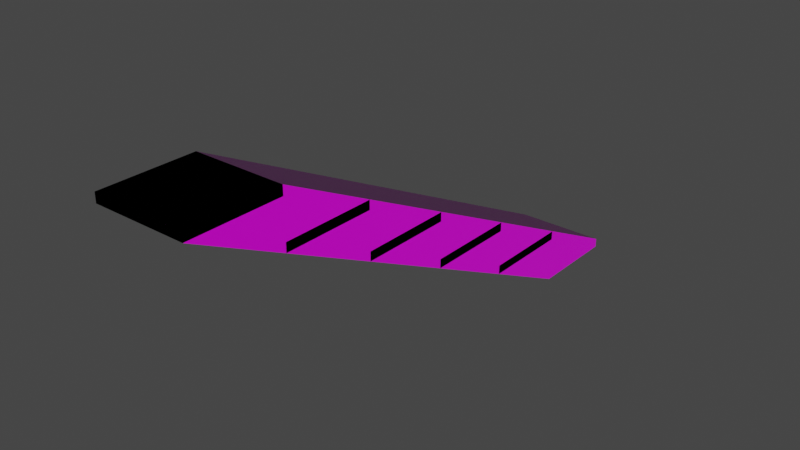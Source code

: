 # Source: Floating_Staircase.blend  (saved by Blender 2.93.21; exported with 4.5.12 LTS)
import bpy
from mathutils import Matrix  # noqa: F401  (used for matrix-valued properties, if any)

bpy.ops.wm.read_factory_settings(use_empty=True)
scene = bpy.context.scene
scene.name = 'Scene'

# ---- collections
col_collection = bpy.data.collections.new('Collection'); scene.collection.children.link(col_collection)

# ---- images (referenced by path relative to the original .blend; pixels are not part of the script)
import os
ASSET_DIR = os.environ.get("B2B_ASSET_DIR", "")  # directory of the original .blend (textures are referenced by path, not embedded)
HERE = os.path.dirname(os.path.abspath(__file__))  # packed textures are extracted next to this script under _unpacked/

def load_image(name, relpath, width, height, colorspace="sRGB"):
    """Load a texture the original file referenced (path relative to the .blend, or extracted next to this script)."""
    p = next((c for c in (os.path.join(HERE, relpath), os.path.join(ASSET_DIR, relpath)) if relpath and os.path.exists(c)), "")
    if p:
        img = bpy.data.images.load(p, check_existing=True)
        img.name = name
    else:  # same state as the original file: an image datablock whose file is absent (Cycles renders it pink)
        img = bpy.data.images.new(name, width, height)
        img.source = "FILE"
        img.filepath = "//" + (relpath or name)
    img.colorspace_settings.name = colorspace
    return img
img_wood027_4k_normalgl_jpg = load_image('Wood027_4K_NormalGL.jpg', 'Wood027_4K-JPG/Wood027_4K_NormalGL.jpg', 1024, 1024, 'sRGB')
img_wood027_4k_roughness_jpg = load_image('Wood027_4K_Roughness.jpg', 'Wood027_4K-JPG/Wood027_4K_Roughness.jpg', 1024, 1024, 'sRGB')
img_wood027_4k_color_jpg = load_image('Wood027_4K_Color.jpg', 'Wood027_4K-JPG/Wood027_4K_Color.jpg', 1024, 1024, 'sRGB')
img_wood027_4k_displacement_jpg = load_image('Wood027_4K_Displacement.jpg', 'Wood027_4K-JPG/Wood027_4K_Displacement.jpg', 1024, 1024, 'sRGB')

# ---- materials (node trees are filled in below, after node groups)
mat_wood24_4k = bpy.data.materials.new('Wood24 4K')
mat_wood24_4k.alpha_threshold = 0.0
mat_wood24_4k.use_transparent_shadow = False
mat_wood24_4k.line_color = (0.0, 0.0, 0.0, 1.0)

# ---- material node trees
mat_wood24_4k.use_nodes = True; mat_wood24_4k.node_tree.nodes.clear()
_N = mat_wood24_4k.node_tree.nodes; _L = mat_wood24_4k.node_tree.links
n0 = _N.new('ShaderNodeOutputMaterial'); n0.name = 'Material Output'; n0.location = (300, 300)
n1 = _N.new('ShaderNodeBsdfPrincipled'); n1.name = 'Principled BSDF'; n1.location = (10, 300)
n1.distribution = 'GGX'
n1.subsurface_method = 'BURLEY'
n1.inputs[3].default_value = 1.45
n1.inputs[27].default_value = (0.0, 0.0, 0.0, 1.0)
n1.inputs[28].default_value = 1.0
n2 = _N.new('ShaderNodeNormalMap'); n2.name = 'Normal Map'; n2.location = (-451, -168)
n2.hide = True
n3 = _N.new('ShaderNodeTexImage'); n3.name = 'Image Texture.002'; n3.location = (-776, -182)
n3.hide = True
n3.image = img_wood027_4k_normalgl_jpg
n4 = _N.new('ShaderNodeTexCoord'); n4.name = 'Texture Coordinate'; n4.location = (-984, -336)
n4.hide = True
n5 = _N.new('ShaderNodeTexImage'); n5.name = 'Image Texture.003'; n5.location = (-379, 87)
n5.hide = True
n5.image = img_wood027_4k_roughness_jpg
n6 = _N.new('ShaderNodeTexImage'); n6.name = 'Image Texture'; n6.location = (-381, 153)
n6.hide = True
n6.image = img_wood027_4k_color_jpg
n7 = _N.new('ShaderNodeMix'); n7.name = 'Mix'; n7.location = (-183, -213)
n7.hide = True
n7.data_type = 'RGBA'
n7.blend_type = 'MULTIPLY'
n7.inputs[0].default_value = 1.0
n8 = _N.new('ShaderNodeBump'); n8.name = 'Bump'; n8.location = (-346, -326)
n8.hide = True
n8.inputs[1].default_value = 1.0
n8.inputs[2].default_value = 1.0
n9 = _N.new('ShaderNodeTexImage'); n9.name = 'Image Texture.001'; n9.location = (-643, -338)
n9.width = 231
n9.hide = True
n9.image = img_wood027_4k_displacement_jpg
_L.new(n1.outputs[0], n0.inputs[0])
_L.new(n6.outputs[0], n1.inputs[0])
_L.new(n5.outputs[0], n1.inputs[2])
_L.new(n4.outputs[2], n9.inputs[0])
_L.new(n4.outputs[2], n3.inputs[0])
_L.new(n3.outputs[0], n2.inputs[1])
_L.new(n9.outputs[0], n8.inputs[3])
_L.new(n2.outputs[0], n7.inputs[6])
_L.new(n8.outputs[0], n7.inputs[7])
_L.new(n7.outputs[2], n1.inputs[5])
n0.is_active_output = True

# ---- world
world_world = bpy.data.worlds.new('World'); scene.world = world_world
world_world.use_nodes = True; world_world.node_tree.nodes.clear()
_N = world_world.node_tree.nodes; _L = world_world.node_tree.links
n0 = _N.new('ShaderNodeOutputWorld'); n0.name = 'World Output'; n0.location = (300, 300)
n1 = _N.new('ShaderNodeBackground'); n1.name = 'Background'; n1.location = (10, 300)
n1.inputs[0].default_value = (0.05088, 0.05088, 0.05088, 1.0)
_L.new(n1.outputs[0], n0.inputs[0])
n0.is_active_output = True
world_world.color = (0.05088, 0.05088, 0.05088)
world_world.use_sun_shadow = False
world_world.sun_shadow_jitter_overblur = 0.0

# ---- meshes
me_staircase = bpy.data.meshes.new('Staircase')
me_staircase.from_pydata([(1.0, 1.0, 0.1), (1.0, 1.0, -0.1), (1.0, -1.0, 0.1), (1.0, -1.0, -0.1), (-1.0, 1.0, 0.1), (-1.0, 1.0, -0.1), (-1.0, -1.0, 0.1), (-1.0, -1.0, -0.1), (1.0, -1.0, 1.1), (1.0, -1.0, 0.9), (1.0, -3.0, 1.1), (1.0, -3.0, 0.9), (-1.0, -1.0, 1.1), (-1.0, -1.0, 0.9), (-1.0, -3.0, 1.1), (-1.0, -3.0, 0.9), (1.0, -3.0, 2.1), (1.0, -3.0, 1.9), (1.0, -5.0, 2.1), (1.0, -5.0, 1.9), (-1.0, -3.0, 2.1), (-1.0, -3.0, 1.9), (-1.0, -5.0, 2.1), (-1.0, -5.0, 1.9), (1.0, -5.0, 3.1), (1.0, -5.0, 2.9), (1.0, -7.0, 3.1), (1.0, -7.0, 2.9), (-1.0, -5.0, 3.1), (-1.0, -5.0, 2.9), (-1.0, -7.0, 3.1), (-1.0, -7.0, 2.9), (1.0, -7.0, 4.1), (1.0, -7.0, 3.9), (1.0, -9.0, 4.1), (1.0, -9.0, 3.9), (-1.0, -7.0, 4.1), (-1.0, -7.0, 3.9), (-1.0, -9.0, 4.1), (-1.0, -9.0, 3.9)], [], [(0, 4, 6, 2), (3, 2, 6, 7), (7, 6, 4, 5), (5, 1, 3, 7), (1, 0, 2, 3), (5, 4, 0, 1), (8, 12, 14, 10), (11, 10, 14, 15), (15, 14, 12, 13), (13, 9, 11, 15), (9, 8, 10, 11), (13, 12, 8, 9), (16, 20, 22, 18), (19, 18, 22, 23), (23, 22, 20, 21), (21, 17, 19, 23), (17, 16, 18, 19), (21, 20, 16, 17), (24, 28, 30, 26), (27, 26, 30, 31), (31, 30, 28, 29), (29, 25, 27, 31), (25, 24, 26, 27), (29, 28, 24, 25), (32, 36, 38, 34), (35, 34, 38, 39), (39, 38, 36, 37), (37, 33, 35, 39), (33, 32, 34, 35), (37, 36, 32, 33)])
_uv = me_staircase.uv_layers.new(name='UVMap')
_uv.uv.foreach_set('vector', [0.003858, 0.2539, 0.2461, 0.2539, 0.2461, 0.4961, 0.003858, 0.4961, 0.3816, 0.9961, 0.3816, 0.9719, 0.6239, 0.9719, 0.6239, 0.9961, 0.842, 0.7461, 0.8177, 0.7461, 0.8177, 0.5039, 0.842, 0.5039, 0.003858, 0.003858, 0.2461, 0.003858, 0.2461, 0.2461, 0.003858, 0.2461, 0.81, 0.7461, 0.7858, 0.7461, 0.7858, 0.5039, 0.81, 0.5039, 0.6316, 0.9961, 0.6316, 0.9719, 0.8739, 0.9719, 0.8739, 0.9961, 0.8711, 0.3711, 0.6289, 0.3711, 0.6289, 0.1289, 0.8711, 0.1289, 0.6316, 0.9642, 0.6316, 0.94, 0.8739, 0.94, 0.8739, 0.9642, 0.7781, 0.9807, 0.7539, 0.9807, 0.7539, 0.7384, 0.7781, 0.7384, 0.6211, 0.3711, 0.3789, 0.3711, 0.3789, 0.1289, 0.6211, 0.1289, 0.7781, 0.4961, 0.7539, 0.4961, 0.7539, 0.2539, 0.7781, 0.2539, 0.3894, 0.9003, 0.3894, 0.8761, 0.6316, 0.8761, 0.6316, 0.9003, 0.3711, 0.1211, 0.1289, 0.1211, 0.1289, -0.1211, 0.3711, -0.1211, 0.3816, 1.028, 0.3816, 1.004, 0.6239, 1.004, 0.6239, 1.028, 0.9378, 0.4961, 0.9136, 0.4961, 0.9136, 0.2539, 0.9378, 0.2539, 0.8711, 0.6211, 0.6289, 0.6211, 0.6289, 0.3789, 0.8711, 0.3789, 0.81, 0.4961, 0.7858, 0.4961, 0.7858, 0.2539, 0.81, 0.2539, 0.6316, 1.028, 0.6316, 1.004, 0.8739, 1.004, 0.8739, 1.028, 0.3711, 0.3711, 0.1289, 0.3711, 0.1289, 0.1289, 0.3711, 0.1289, 0.6316, 1.092, 0.6316, 1.068, 0.8739, 1.068, 0.8739, 1.092, 0.9698, 0.7461, 0.9455, 0.7461, 0.9455, 0.5039, 0.9698, 0.5039, 0.8711, 0.8711, 0.6289, 0.8711, 0.6289, 0.6289, 0.8711, 0.6289, 0.02809, 0.9961, 0.003858, 0.9961, 0.003858, 0.7539, 0.02809, 0.7539, 0.3816, 1.06, 0.3816, 1.036, 0.6239, 1.036, 0.6239, 1.06, 0.6211, 0.6211, 0.3789, 0.6211, 0.3789, 0.3789, 0.6211, 0.3789, 0.1316, 0.1823, 0.1316, 0.158, 0.3739, 0.158, 0.3739, 0.1823, 0.1559, 0.9961, 0.1316, 0.9961, 0.1316, 0.7539, 0.1559, 0.7539, 0.3711, 0.6211, 0.1289, 0.6211, 0.1289, 0.3789, 0.3711, 0.3789, 0.1239, 0.9961, 0.09969, 0.9961, 0.09969, 0.7539, 0.1239, 0.7539, 0.1316, 0.2142, 0.1316, 0.19, 0.3739, 0.19, 0.3739, 0.2142])
me_staircase.materials.append(mat_wood24_4k)
me_staircase.use_remesh_preserve_volume = False
me_staircase.use_remesh_preserve_attributes = False
me_staircase.use_mirror_vertex_groups = False
me_staircase.update()
me_staircase_collider = bpy.data.meshes.new('Staircase Collider')
me_staircase_collider.from_pydata([(1.0, 3.0, -0.9), (1.0, 3.0, -1.1), (1.0, 1.0, -1.1), (-1.0, 3.0, -0.9), (-1.0, 3.0, -1.1), (-1.0, 1.0, -1.1), (1.0, -7.0, 4.1), (1.0, -9.0, 4.1), (1.0, -9.0, 3.9), (-1.0, -7.0, 4.1), (-1.0, -9.0, 4.1), (-1.0, -9.0, 3.9)], [], [(4, 1, 2, 5), (4, 3, 0, 1), (6, 9, 10, 7), (8, 7, 10, 11), (1, 0, 6, 7, 8, 2), (4, 5, 11, 10, 9, 3), (0, 3, 9, 6), (2, 8, 11, 5)])
_uv = me_staircase_collider.uv_layers.new(name='UVMap')
_uv.uv.foreach_set('vector', [0.0, 0.0, 0.25, 0.0, 0.25, 0.25, 0.0, 0.25, 0.825, 0.25, 0.8, 0.25, 0.8, 0.0, 0.825, 0.0, 0.75, 0.0, 0.75, 0.25, 0.5, 0.25, 0.5, 0.0, 0.875, 0.75, 0.85, 0.75, 0.85, 0.5, 0.875, 0.5, 0.25, 0.0, 0.8, 0.0, 0.75, 0.0, 0.85, 0.75, 0.875, 0.75, 0.25, 0.25, 0.825, 0.25, 0.0, 0.25, 0.875, 0.5, 0.5, 0.25, 0.75, 0.25, 0.8, 0.25, 0.8, 0.0, 0.8, 0.25, 0.75, 0.25, 0.75, 0.0, 0.25, 0.25, 0.875, 0.75, 0.875, 0.5, 0.0, 0.25])
me_staircase_collider.materials.append(mat_wood24_4k)
me_staircase_collider.use_remesh_preserve_volume = False
me_staircase_collider.use_remesh_preserve_attributes = False
me_staircase_collider.use_mirror_vertex_groups = False
me_staircase_collider.update()

# ---- objects
ob_staircase = bpy.data.objects.new('Staircase', me_staircase)
ob_staircase_collider = bpy.data.objects.new('Staircase Collider', me_staircase_collider)

# ---- transforms, parenting, visibility, modifiers, constraints
ob_staircase.location = (0.0, 0.0, 0.0)
ob_staircase.lock_rotations_4d = False
ob_staircase.empty_display_type = 'ARROWS'
ob_staircase.lineart.crease_threshold = 0.0
ob_staircase_collider.location = (0.0, 0.0, 0.0)
ob_staircase_collider.lock_rotations_4d = False
ob_staircase_collider.empty_display_type = 'ARROWS'
ob_staircase_collider.lineart.crease_threshold = 0.0

# ---- collection membership
col_collection.objects.link(ob_staircase)
col_collection.objects.link(ob_staircase_collider)

# ---- scene / render settings (as saved in the file)
scene.frame_start = 1; scene.frame_end = 250; scene.frame_set(1)
scene.render.engine = 'BLENDER_EEVEE_NEXT'
scene.cycles.use_denoising = False
scene.cycles.samples = 128
scene.cycles.sampling_pattern = 'TABULATED_SOBOL'
scene.cycles.use_adaptive_sampling = False
scene.cycles.use_light_tree = False
scene.view_settings.view_transform = 'Filmic'
bpy.context.view_layer.update()

# ---- added for rendering (the .blend has no active camera and no usable light): camera, sun
cam_auto = bpy.data.cameras.new('AutoCamera')
cam_auto.lens = 50.0
cam_auto.sensor_width = 36.0
cam_auto.clip_end = 1000.0
ob_auto_camera = bpy.data.objects.new('AutoCamera', cam_auto)
scene.collection.objects.link(ob_auto_camera)
ob_auto_camera.location = (12.241, -17.6892, 11.2928)
ob_auto_camera.rotation_euler = (1.09748, -7.21219e-08, 0.694738)
scene.camera = ob_auto_camera
light_auto_sun = bpy.data.lights.new('AutoSun', 'SUN')
light_auto_sun.energy = 3.0
light_auto_sun.angle = 0.0523599
ob_auto_sun = bpy.data.objects.new('AutoSun', light_auto_sun)
scene.collection.objects.link(ob_auto_sun)
ob_auto_sun.rotation_euler = (0.872665, 0.174533, 0.523599)
bpy.context.view_layer.update()
